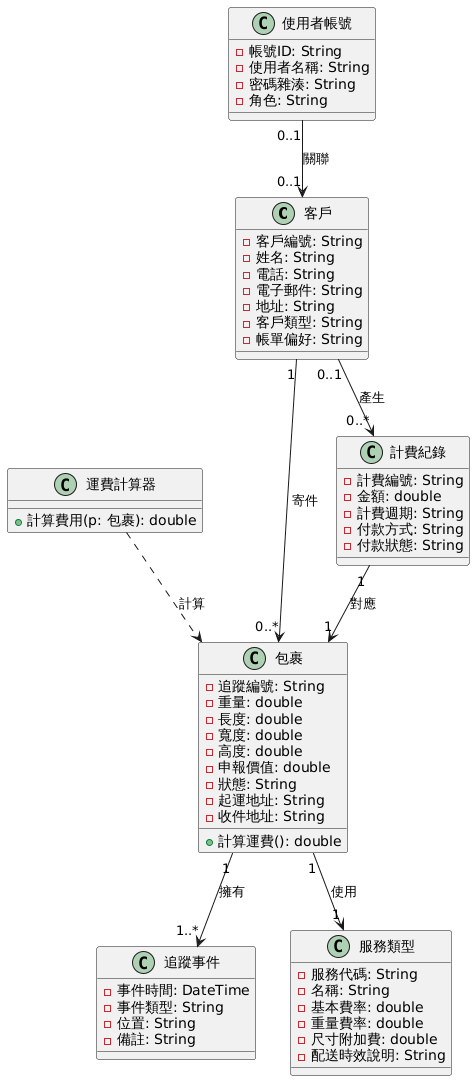

The diagram above was rendered by PlantUML. Its source (embedded in the PNG):
@startuml
class 客戶 {
  - 客戶編號: String
  - 姓名: String
  - 電話: String
  - 電子郵件: String
  - 地址: String
  - 客戶類型: String
  - 帳單偏好: String
}

class 包裹 {
  - 追蹤編號: String
  - 重量: double
  - 長度: double
  - 寬度: double
  - 高度: double
  - 申報價值: double
  - 狀態: String
  - 起運地址: String
  - 收件地址: String
  + 計算運費(): double
}

class 追蹤事件 {
  - 事件時間: DateTime
  - 事件類型: String
  - 位置: String
  - 備註: String
}

class 服務類型 {
  - 服務代碼: String
  - 名稱: String
  - 基本費率: double
  - 重量費率: double
  - 尺寸附加費: double
  - 配送時效說明: String
}

class 計費紀錄 {
  - 計費編號: String
  - 金額: double
  - 計費週期: String
  - 付款方式: String
  - 付款狀態: String
}

class 運費計算器 {
  + 計算費用(p: 包裹): double
}

class 使用者帳號 {
  - 帳號ID: String
  - 使用者名稱: String
  - 密碼雜湊: String
  - 角色: String
}

客戶 "1" --> "0..*" 包裹 : 寄件
包裹 "1" --> "1..*" 追蹤事件 : 擁有
包裹 "1" --> "1" 服務類型 : 使用
計費紀錄 "1" --> "1" 包裹 : 對應
客戶 "0..1" --> "0..*" 計費紀錄 : 產生
運費計算器 ..> 包裹 : 計算
使用者帳號 "0..1" --> "0..1" 客戶 : 關聯
@enduml